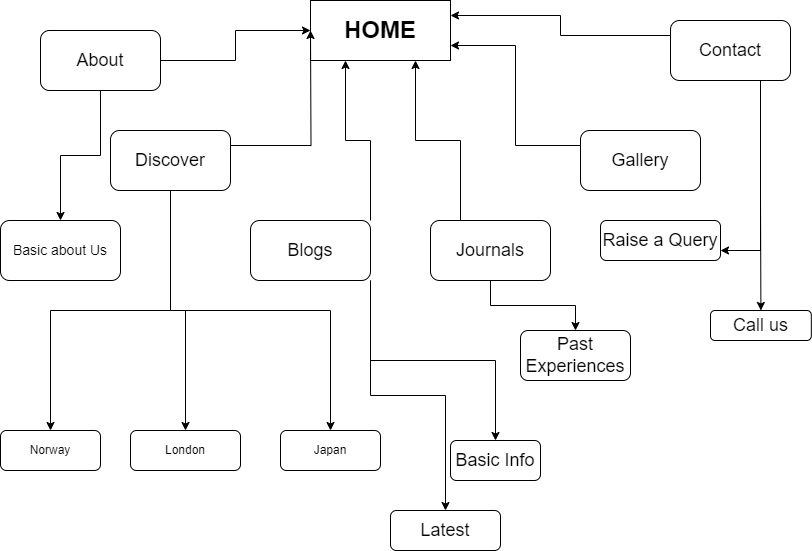

The diagram above was exported from draw.io. Its source (the exported page's mxGraphModel, read from the mxfile embedded in the PNG):
<mxGraphModel dx="1050" dy="461" grid="1" gridSize="10" guides="1" tooltips="1" connect="1" arrows="1" fold="1" page="1" pageScale="1" pageWidth="827" pageHeight="1169" math="0" shadow="0">
  <root>
    <mxCell id="0" />
    <mxCell id="1" parent="0" />
    <mxCell id="ojjmeCJrwziqVtZBoJD7-1" value="&lt;b&gt;&lt;font style=&quot;font-size: 24px;&quot;&gt;HOME&lt;/font&gt;&lt;/b&gt;" style="rounded=0;whiteSpace=wrap;html=1;" parent="1" vertex="1">
      <mxGeometry x="320" y="210" width="140" height="60" as="geometry" />
    </mxCell>
    <mxCell id="ojjmeCJrwziqVtZBoJD7-9" style="edgeStyle=orthogonalEdgeStyle;rounded=0;orthogonalLoop=1;jettySize=auto;html=1;exitX=0.5;exitY=1;exitDx=0;exitDy=0;" parent="1" source="ojjmeCJrwziqVtZBoJD7-2" target="ojjmeCJrwziqVtZBoJD7-10" edge="1">
      <mxGeometry relative="1" as="geometry">
        <mxPoint x="110" y="500" as="targetPoint" />
      </mxGeometry>
    </mxCell>
    <mxCell id="ojjmeCJrwziqVtZBoJD7-17" style="edgeStyle=orthogonalEdgeStyle;rounded=0;orthogonalLoop=1;jettySize=auto;html=1;exitX=1;exitY=0.5;exitDx=0;exitDy=0;entryX=0;entryY=0.5;entryDx=0;entryDy=0;" parent="1" source="ojjmeCJrwziqVtZBoJD7-2" target="ojjmeCJrwziqVtZBoJD7-1" edge="1">
      <mxGeometry relative="1" as="geometry" />
    </mxCell>
    <mxCell id="ojjmeCJrwziqVtZBoJD7-2" value="&lt;font style=&quot;font-size: 18px;&quot;&gt;About&lt;/font&gt;" style="rounded=1;whiteSpace=wrap;html=1;" parent="1" vertex="1">
      <mxGeometry x="50" y="240" width="120" height="60" as="geometry" />
    </mxCell>
    <mxCell id="ojjmeCJrwziqVtZBoJD7-11" style="edgeStyle=orthogonalEdgeStyle;rounded=0;orthogonalLoop=1;jettySize=auto;html=1;exitX=0.5;exitY=1;exitDx=0;exitDy=0;" parent="1" source="ojjmeCJrwziqVtZBoJD7-3" target="ojjmeCJrwziqVtZBoJD7-12" edge="1">
      <mxGeometry relative="1" as="geometry">
        <mxPoint x="200" y="580" as="targetPoint" />
      </mxGeometry>
    </mxCell>
    <mxCell id="ojjmeCJrwziqVtZBoJD7-13" style="edgeStyle=orthogonalEdgeStyle;rounded=0;orthogonalLoop=1;jettySize=auto;html=1;exitX=0.5;exitY=1;exitDx=0;exitDy=0;" parent="1" source="ojjmeCJrwziqVtZBoJD7-3" target="ojjmeCJrwziqVtZBoJD7-14" edge="1">
      <mxGeometry relative="1" as="geometry">
        <mxPoint x="320" y="640" as="targetPoint" />
      </mxGeometry>
    </mxCell>
    <mxCell id="ojjmeCJrwziqVtZBoJD7-15" style="edgeStyle=orthogonalEdgeStyle;rounded=0;orthogonalLoop=1;jettySize=auto;html=1;exitX=0.5;exitY=1;exitDx=0;exitDy=0;" parent="1" source="ojjmeCJrwziqVtZBoJD7-3" target="ojjmeCJrwziqVtZBoJD7-16" edge="1">
      <mxGeometry relative="1" as="geometry">
        <mxPoint x="80" y="670" as="targetPoint" />
      </mxGeometry>
    </mxCell>
    <mxCell id="ojjmeCJrwziqVtZBoJD7-18" style="edgeStyle=orthogonalEdgeStyle;rounded=0;orthogonalLoop=1;jettySize=auto;html=1;exitX=1;exitY=0.25;exitDx=0;exitDy=0;" parent="1" source="ojjmeCJrwziqVtZBoJD7-3" edge="1">
      <mxGeometry relative="1" as="geometry">
        <mxPoint x="320.0000000000002" y="240" as="targetPoint" />
      </mxGeometry>
    </mxCell>
    <mxCell id="ojjmeCJrwziqVtZBoJD7-3" value="&lt;font style=&quot;font-size: 18px;&quot;&gt;Discover&lt;/font&gt;" style="rounded=1;whiteSpace=wrap;html=1;" parent="1" vertex="1">
      <mxGeometry x="120" y="340" width="120" height="60" as="geometry" />
    </mxCell>
    <mxCell id="ojjmeCJrwziqVtZBoJD7-21" style="edgeStyle=orthogonalEdgeStyle;rounded=0;orthogonalLoop=1;jettySize=auto;html=1;exitX=0;exitY=0.25;exitDx=0;exitDy=0;entryX=1;entryY=0.75;entryDx=0;entryDy=0;" parent="1" source="ojjmeCJrwziqVtZBoJD7-5" target="ojjmeCJrwziqVtZBoJD7-1" edge="1">
      <mxGeometry relative="1" as="geometry" />
    </mxCell>
    <mxCell id="ojjmeCJrwziqVtZBoJD7-5" value="&lt;font style=&quot;font-size: 18px;&quot;&gt;Gallery&lt;/font&gt;" style="rounded=1;whiteSpace=wrap;html=1;" parent="1" vertex="1">
      <mxGeometry x="590" y="340" width="120" height="60" as="geometry" />
    </mxCell>
    <mxCell id="ojjmeCJrwziqVtZBoJD7-20" style="edgeStyle=orthogonalEdgeStyle;rounded=0;orthogonalLoop=1;jettySize=auto;html=1;exitX=0.25;exitY=0;exitDx=0;exitDy=0;entryX=0.75;entryY=1;entryDx=0;entryDy=0;" parent="1" source="ojjmeCJrwziqVtZBoJD7-6" target="ojjmeCJrwziqVtZBoJD7-1" edge="1">
      <mxGeometry relative="1" as="geometry" />
    </mxCell>
    <mxCell id="ojjmeCJrwziqVtZBoJD7-28" style="edgeStyle=orthogonalEdgeStyle;rounded=0;orthogonalLoop=1;jettySize=auto;html=1;" parent="1" source="ojjmeCJrwziqVtZBoJD7-6" target="ojjmeCJrwziqVtZBoJD7-29" edge="1">
      <mxGeometry relative="1" as="geometry">
        <mxPoint x="580" y="620" as="targetPoint" />
      </mxGeometry>
    </mxCell>
    <mxCell id="ojjmeCJrwziqVtZBoJD7-6" value="&lt;font style=&quot;font-size: 18px;&quot;&gt;Journals&lt;/font&gt;" style="rounded=1;whiteSpace=wrap;html=1;" parent="1" vertex="1">
      <mxGeometry x="440" y="430" width="120" height="60" as="geometry" />
    </mxCell>
    <mxCell id="ojjmeCJrwziqVtZBoJD7-19" style="edgeStyle=orthogonalEdgeStyle;rounded=0;orthogonalLoop=1;jettySize=auto;html=1;exitX=1;exitY=0;exitDx=0;exitDy=0;entryX=0.25;entryY=1;entryDx=0;entryDy=0;" parent="1" source="ojjmeCJrwziqVtZBoJD7-7" target="ojjmeCJrwziqVtZBoJD7-1" edge="1">
      <mxGeometry relative="1" as="geometry" />
    </mxCell>
    <mxCell id="ojjmeCJrwziqVtZBoJD7-23" style="edgeStyle=orthogonalEdgeStyle;rounded=0;orthogonalLoop=1;jettySize=auto;html=1;exitX=1;exitY=1;exitDx=0;exitDy=0;" parent="1" source="ojjmeCJrwziqVtZBoJD7-7" target="ojjmeCJrwziqVtZBoJD7-24" edge="1">
      <mxGeometry relative="1" as="geometry">
        <mxPoint x="460.0000000000002" y="750" as="targetPoint" />
      </mxGeometry>
    </mxCell>
    <mxCell id="ojjmeCJrwziqVtZBoJD7-26" style="edgeStyle=orthogonalEdgeStyle;rounded=0;orthogonalLoop=1;jettySize=auto;html=1;exitX=1;exitY=1;exitDx=0;exitDy=0;" parent="1" source="ojjmeCJrwziqVtZBoJD7-7" target="ojjmeCJrwziqVtZBoJD7-27" edge="1">
      <mxGeometry relative="1" as="geometry">
        <mxPoint x="490" y="670" as="targetPoint" />
      </mxGeometry>
    </mxCell>
    <mxCell id="ojjmeCJrwziqVtZBoJD7-7" value="&lt;font style=&quot;font-size: 18px;&quot;&gt;Blogs&lt;/font&gt;" style="rounded=1;whiteSpace=wrap;html=1;" parent="1" vertex="1">
      <mxGeometry x="260" y="430" width="120" height="60" as="geometry" />
    </mxCell>
    <mxCell id="ojjmeCJrwziqVtZBoJD7-22" style="edgeStyle=orthogonalEdgeStyle;rounded=0;orthogonalLoop=1;jettySize=auto;html=1;exitX=0;exitY=0.25;exitDx=0;exitDy=0;entryX=1;entryY=0.25;entryDx=0;entryDy=0;" parent="1" source="ojjmeCJrwziqVtZBoJD7-8" target="ojjmeCJrwziqVtZBoJD7-1" edge="1">
      <mxGeometry relative="1" as="geometry" />
    </mxCell>
    <mxCell id="ojjmeCJrwziqVtZBoJD7-33" style="edgeStyle=orthogonalEdgeStyle;rounded=0;orthogonalLoop=1;jettySize=auto;html=1;exitX=0.75;exitY=1;exitDx=0;exitDy=0;entryX=1;entryY=0.75;entryDx=0;entryDy=0;" parent="1" source="ojjmeCJrwziqVtZBoJD7-8" target="ojjmeCJrwziqVtZBoJD7-31" edge="1">
      <mxGeometry relative="1" as="geometry" />
    </mxCell>
    <mxCell id="ojjmeCJrwziqVtZBoJD7-34" style="edgeStyle=orthogonalEdgeStyle;rounded=0;orthogonalLoop=1;jettySize=auto;html=1;exitX=0.75;exitY=1;exitDx=0;exitDy=0;" parent="1" source="ojjmeCJrwziqVtZBoJD7-8" target="ojjmeCJrwziqVtZBoJD7-35" edge="1">
      <mxGeometry relative="1" as="geometry">
        <mxPoint x="769.181818181818" y="530" as="targetPoint" />
      </mxGeometry>
    </mxCell>
    <mxCell id="ojjmeCJrwziqVtZBoJD7-8" value="&lt;font style=&quot;font-size: 18px;&quot;&gt;Contact&lt;/font&gt;" style="rounded=1;whiteSpace=wrap;html=1;" parent="1" vertex="1">
      <mxGeometry x="680" y="230" width="120" height="60" as="geometry" />
    </mxCell>
    <mxCell id="ojjmeCJrwziqVtZBoJD7-10" value="&lt;font style=&quot;font-size: 14px;&quot;&gt;Basic about Us&lt;/font&gt;" style="rounded=1;whiteSpace=wrap;html=1;" parent="1" vertex="1">
      <mxGeometry x="10" y="430" width="120" height="60" as="geometry" />
    </mxCell>
    <mxCell id="ojjmeCJrwziqVtZBoJD7-12" value="London" style="rounded=1;whiteSpace=wrap;html=1;" parent="1" vertex="1">
      <mxGeometry x="140" y="640" width="110" height="40" as="geometry" />
    </mxCell>
    <mxCell id="ojjmeCJrwziqVtZBoJD7-14" value="Japan" style="rounded=1;whiteSpace=wrap;html=1;" parent="1" vertex="1">
      <mxGeometry x="290" y="640" width="100" height="40" as="geometry" />
    </mxCell>
    <mxCell id="ojjmeCJrwziqVtZBoJD7-16" value="Norway" style="rounded=1;whiteSpace=wrap;html=1;" parent="1" vertex="1">
      <mxGeometry x="10" y="640" width="100" height="40" as="geometry" />
    </mxCell>
    <mxCell id="ojjmeCJrwziqVtZBoJD7-24" value="&lt;font style=&quot;font-size: 18px;&quot;&gt;Latest&lt;/font&gt;" style="rounded=1;whiteSpace=wrap;html=1;" parent="1" vertex="1">
      <mxGeometry x="400" y="720" width="110" height="40" as="geometry" />
    </mxCell>
    <mxCell id="ojjmeCJrwziqVtZBoJD7-27" value="&lt;font style=&quot;font-size: 18px;&quot;&gt;Basic Info&lt;/font&gt;" style="rounded=1;whiteSpace=wrap;html=1;" parent="1" vertex="1">
      <mxGeometry x="460" y="650" width="90" height="40" as="geometry" />
    </mxCell>
    <mxCell id="ojjmeCJrwziqVtZBoJD7-29" value="&lt;font style=&quot;font-size: 18px;&quot;&gt;Past Experiences&lt;/font&gt;" style="rounded=1;whiteSpace=wrap;html=1;" parent="1" vertex="1">
      <mxGeometry x="530" y="540" width="110" height="50" as="geometry" />
    </mxCell>
    <mxCell id="ojjmeCJrwziqVtZBoJD7-31" value="&lt;font style=&quot;font-size: 18px;&quot;&gt;Raise a Query&lt;/font&gt;" style="rounded=1;whiteSpace=wrap;html=1;" parent="1" vertex="1">
      <mxGeometry x="610" y="430" width="120" height="40" as="geometry" />
    </mxCell>
    <mxCell id="ojjmeCJrwziqVtZBoJD7-35" value="&lt;font style=&quot;font-size: 18px;&quot;&gt;Call us&lt;/font&gt;" style="rounded=1;whiteSpace=wrap;html=1;" parent="1" vertex="1">
      <mxGeometry x="720" y="520" width="100.82" height="30" as="geometry" />
    </mxCell>
  </root>
</mxGraphModel>